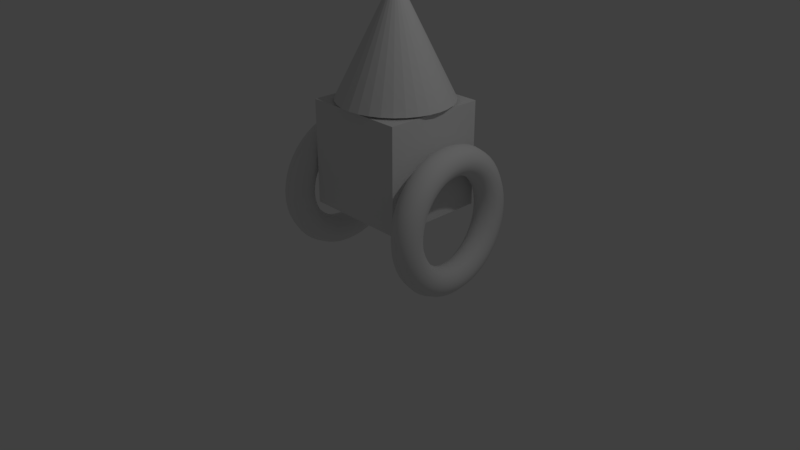 # Source: untitled.blend  (saved by Blender 2.79.0; exported with 4.5.12 LTS)
import bpy
from mathutils import Matrix  # noqa: F401  (used for matrix-valued properties, if any)

bpy.ops.wm.read_factory_settings(use_empty=True)
scene = bpy.context.scene
scene.name = 'Scene'

# ---- collections
col_collection_1 = bpy.data.collections.new('Collection 1'); scene.collection.children.link(col_collection_1)

# ---- world
world_world = bpy.data.worlds.new('World'); scene.world = world_world
world_world.color = (0.05088, 0.05088, 0.05088)
world_world.use_sun_shadow = False
world_world.sun_shadow_jitter_overblur = 0.0
world_world.cycles.sampling_method = 'MANUAL'

# ---- cameras
cam_camera = bpy.data.cameras.new('Camera')
cam_camera.clip_end = 100.0
cam_camera.lens = 35.0
cam_camera.sensor_width = 32.0
cam_camera.sensor_height = 18.0
cam_camera.ortho_scale = 7.314
cam_camera.dof.focus_distance = 0.0
cam_camera.dof.aperture_fstop = 128.0

# ---- lights
light_lamp = bpy.data.lights.new('Lamp', 'POINT')
light_lamp.transmission_factor = 0.0
light_lamp.cutoff_distance = 30.0
light_lamp.energy = 100.0
light_lamp.shadow_buffer_clip_start = 1.001
light_lamp.shadow_soft_size = 0.1
light_lamp.shadow_maximum_resolution = 0.006
light_lamp.use_absolute_resolution = True

# ---- meshes
me_torus = bpy.data.meshes.new('Torus')
me_torus.from_pydata([(1.266, -0.1527, -0.0007), (1.233, -0.1527, 0.1243), (1.141, -0.1527, 0.2158), (1.016, -0.1527, 0.2493), (0.8914, -0.1527, 0.2158), (0.7999, -0.1527, 0.1243), (0.7664, -0.1527, -0.0007), (0.7999, -0.1527, -0.1257), (0.8914, -0.1527, -0.2172), (1.016, -0.1527, -0.2507), (1.141, -0.1527, -0.2172), (1.233, -0.1527, -0.1257), (1.256, 0.01048, -0.0007), (1.223, 0.006109, 0.1243), (1.132, -0.005835, 0.2158), (1.008, -0.02215, 0.2493), (0.884, -0.03847, 0.2158), (0.7932, -0.05041, 0.1243), (0.76, -0.05478, -0.0007), (0.7932, -0.05041, -0.1257), (0.884, -0.03847, -0.2172), (1.008, -0.02215, -0.2507), (1.132, -0.005835, -0.2172), (1.223, 0.006109, -0.1257), (1.224, 0.1708, -0.0007), (1.192, 0.1622, 0.1243), (1.103, 0.1385, 0.2158), (0.9824, 0.1061, 0.2493), (0.8616, 0.07379, 0.2158), (0.7732, 0.05011, 0.1243), (0.7409, 0.04144, -0.0007), (0.7732, 0.05011, -0.1257), (0.8616, 0.07379, -0.2172), (0.9824, 0.1061, -0.2507), (1.103, 0.1385, -0.2172), (1.192, 0.1622, -0.1257), (1.171, 0.3257, -0.0007), (1.14, 0.3129, 0.1243), (1.056, 0.2778, 0.2158), (0.9403, 0.23, 0.2493), (0.8248, 0.1822, 0.2158), (0.7403, 0.1472, 0.1243), (0.7094, 0.1343, -0.0007), (0.7403, 0.1472, -0.1257), (0.8248, 0.1822, -0.2172), (0.9403, 0.23, -0.2507), (1.056, 0.2778, -0.2172), (1.14, 0.3129, -0.1257), (1.099, 0.4723, -0.0007), (1.07, 0.4556, 0.1243), (0.9907, 0.4098, 0.2158), (0.8825, 0.3473, 0.2493), (0.7742, 0.2848, 0.2158), (0.695, 0.2391, 0.1243), (0.666, 0.2223, -0.0007), (0.695, 0.2391, -0.1257), (0.7742, 0.2848, -0.2172), (0.8825, 0.3473, -0.2507), (0.9907, 0.4098, -0.2172), (1.07, 0.4556, -0.1257), (1.008, 0.6083, -0.0007), (0.9816, 0.5879, 0.1243), (0.909, 0.5322, 0.2158), (0.8098, 0.4561, 0.2493), (0.7106, 0.38, 0.2158), (0.638, 0.3243, 0.1243), (0.6115, 0.3039, -0.0007), (0.638, 0.3243, -0.1257), (0.7106, 0.38, -0.2172), (0.8098, 0.4561, -0.2507), (0.909, 0.5322, -0.2172), (0.9816, 0.5879, -0.1257), (0.9003, 0.7312, -0.0007), (0.8766, 0.7075, 0.1243), (0.8119, 0.6428, 0.2158), (0.7236, 0.5544, 0.2493), (0.6352, 0.466, 0.2158), (0.5705, 0.4013, 0.1243), (0.5468, 0.3777, -0.0007), (0.5705, 0.4013, -0.1257), (0.6352, 0.466, -0.2172), (0.7236, 0.5544, -0.2507), (0.8119, 0.6428, -0.2172), (0.8766, 0.7075, -0.1257), (0.7774, 0.839, -0.0007), (0.757, 0.8124, 0.1243), (0.7013, 0.7398, 0.2158), (0.6252, 0.6407, 0.2493), (0.5491, 0.5415, 0.2158), (0.4934, 0.4689, 0.1243), (0.473, 0.4423, -0.0007), (0.4934, 0.4689, -0.1257), (0.5491, 0.5415, -0.2172), (0.6252, 0.6407, -0.2507), (0.7013, 0.7398, -0.2172), (0.757, 0.8124, -0.1257), (0.6414, 0.9299, -0.0007), (0.6247, 0.9008, 0.1243), (0.5789, 0.8216, 0.2158), (0.5164, 0.7133, 0.2493), (0.4539, 0.6051, 0.2158), (0.4082, 0.5258, 0.1243), (0.3914, 0.4968, -0.0007), (0.4082, 0.5258, -0.1257), (0.4539, 0.6051, -0.2172), (0.5164, 0.7133, -0.2507), (0.5789, 0.8216, -0.2172), (0.6247, 0.9008, -0.1257), (0.4948, 1.002, -0.0007), (0.482, 0.9712, 0.1243), (0.447, 0.8867, 0.2158), (0.3991, 0.7712, 0.2493), (0.3513, 0.6557, 0.2158), (0.3163, 0.5712, 0.1243), (0.3035, 0.5402, -0.0007), (0.3163, 0.5712, -0.1257), (0.3513, 0.6557, -0.2172), (0.3991, 0.7712, -0.2507), (0.447, 0.8867, -0.2172), (0.482, 0.9712, -0.1257), (0.34, 1.055, -0.0007), (0.3313, 1.022, 0.1243), (0.3076, 0.934, 0.2158), (0.2753, 0.8132, 0.2493), (0.2429, 0.6925, 0.2158), (0.2192, 0.6041, 0.1243), (0.2106, 0.5718, -0.0007), (0.2192, 0.6041, -0.1257), (0.2429, 0.6925, -0.2172), (0.2753, 0.8132, -0.2507), (0.3076, 0.934, -0.2172), (0.3313, 1.022, -0.1257), (0.1796, 1.087, -0.0007), (0.1752, 1.053, 0.1243), (0.1633, 0.9627, 0.2158), (0.147, 0.8388, 0.2493), (0.1307, 0.7148, 0.2158), (0.1187, 0.6241, 0.1243), (0.1143, 0.5909, -0.0007), (0.1187, 0.6241, -0.1257), (0.1307, 0.7148, -0.2172), (0.147, 0.8388, -0.2507), (0.1633, 0.9627, -0.2172), (0.1752, 1.053, -0.1257), (0.01645, 1.097, -0.0007), (0.01645, 1.064, 0.1243), (0.01645, 0.9723, 0.2158), (0.01645, 0.8473, 0.2493), (0.01645, 0.7223, 0.2158), (0.01645, 0.6308, 0.1243), (0.01645, 0.5973, -0.0007), (0.01645, 0.6308, -0.1257), (0.01645, 0.7223, -0.2172), (0.01645, 0.8473, -0.2507), (0.01645, 0.9723, -0.2172), (0.01645, 1.064, -0.1257), (-0.1467, 1.087, -0.0007), (-0.1423, 1.053, 0.1243), (-0.1304, 0.9627, 0.2158), (-0.1141, 0.8388, 0.2493), (-0.09776, 0.7148, 0.2158), (-0.08582, 0.6241, 0.1243), (-0.08145, 0.5909, -0.0007), (-0.08582, 0.6241, -0.1257), (-0.09776, 0.7148, -0.2172), (-0.1141, 0.8388, -0.2507), (-0.1304, 0.9627, -0.2172), (-0.1423, 1.053, -0.1257), (-0.3071, 1.055, -0.0007), (-0.2984, 1.022, 0.1243), (-0.2747, 0.934, 0.2158), (-0.2424, 0.8132, 0.2493), (-0.21, 0.6925, 0.2158), (-0.1863, 0.6041, 0.1243), (-0.1777, 0.5718, -0.0007), (-0.1863, 0.6041, -0.1257), (-0.21, 0.6925, -0.2172), (-0.2424, 0.8132, -0.2507), (-0.2747, 0.934, -0.2172), (-0.2984, 1.022, -0.1257), (-0.4619, 1.002, -0.0007), (-0.4491, 0.9712, 0.1243), (-0.4141, 0.8867, 0.2158), (-0.3662, 0.7712, 0.2493), (-0.3184, 0.6557, 0.2158), (-0.2834, 0.5712, 0.1243), (-0.2706, 0.5402, -0.0007), (-0.2834, 0.5712, -0.1257), (-0.3184, 0.6557, -0.2172), (-0.3662, 0.7712, -0.2507), (-0.4141, 0.8867, -0.2172), (-0.4491, 0.9712, -0.1257), (-0.6086, 0.9299, -0.0007), (-0.5918, 0.9008, 0.1243), (-0.5461, 0.8216, 0.2158), (-0.4836, 0.7133, 0.2493), (-0.4211, 0.6051, 0.2158), (-0.3753, 0.5258, 0.1243), (-0.3586, 0.4968, -0.0007), (-0.3753, 0.5258, -0.1257), (-0.4211, 0.6051, -0.2172), (-0.4836, 0.7133, -0.2507), (-0.5461, 0.8216, -0.2172), (-0.5918, 0.9008, -0.1257), (-0.7445, 0.839, -0.0007), (-0.7241, 0.8124, 0.1243), (-0.6684, 0.7398, 0.2158), (-0.5923, 0.6407, 0.2493), (-0.5162, 0.5415, 0.2158), (-0.4605, 0.4689, 0.1243), (-0.4401, 0.4423, -0.0007), (-0.4605, 0.4689, -0.1257), (-0.5162, 0.5415, -0.2172), (-0.5923, 0.6407, -0.2507), (-0.6684, 0.7398, -0.2172), (-0.7241, 0.8124, -0.1257), (-0.8674, 0.7312, -0.0007), (-0.8438, 0.7075, 0.1243), (-0.779, 0.6428, 0.2158), (-0.6907, 0.5544, 0.2493), (-0.6023, 0.466, 0.2158), (-0.5376, 0.4013, 0.1243), (-0.5139, 0.3777, -0.0007), (-0.5376, 0.4013, -0.1257), (-0.6023, 0.466, -0.2172), (-0.6907, 0.5544, -0.2507), (-0.779, 0.6428, -0.2172), (-0.8438, 0.7075, -0.1257), (-0.9752, 0.6083, -0.0007), (-0.9487, 0.5879, 0.1243), (-0.8761, 0.5322, 0.2158), (-0.7769, 0.4561, 0.2493), (-0.6777, 0.38, 0.2158), (-0.6051, 0.3243, 0.1243), (-0.5786, 0.3039, -0.0007), (-0.6051, 0.3243, -0.1257), (-0.6777, 0.38, -0.2172), (-0.7769, 0.4561, -0.2507), (-0.8761, 0.5322, -0.2172), (-0.9487, 0.5879, -0.1257), (-1.066, 0.4723, -0.0007), (-1.037, 0.4556, 0.1243), (-0.9578, 0.4098, 0.2158), (-0.8496, 0.3473, 0.2493), (-0.7413, 0.2848, 0.2158), (-0.6621, 0.2391, 0.1243), (-0.6331, 0.2223, -0.0007), (-0.6621, 0.2391, -0.1257), (-0.7413, 0.2848, -0.2172), (-0.8496, 0.3473, -0.2507), (-0.9578, 0.4098, -0.2172), (-1.037, 0.4556, -0.1257), (-1.138, 0.3257, -0.0007), (-1.107, 0.3129, 0.1243), (-1.023, 0.2778, 0.2158), (-0.9074, 0.23, 0.2493), (-0.7919, 0.1822, 0.2158), (-0.7074, 0.1472, 0.1243), (-0.6765, 0.1343, -0.0007), (-0.7074, 0.1472, -0.1257), (-0.7919, 0.1822, -0.2172), (-0.9074, 0.23, -0.2507), (-1.023, 0.2778, -0.2172), (-1.107, 0.3129, -0.1257), (-1.191, 0.1708, -0.0007), (-1.159, 0.1622, 0.1243), (-1.07, 0.1385, 0.2158), (-0.9495, 0.1061, 0.2493), (-0.8287, 0.07379, 0.2158), (-0.7403, 0.05011, 0.1243), (-0.708, 0.04144, -0.0007), (-0.7403, 0.05011, -0.1257), (-0.8287, 0.07379, -0.2172), (-0.9495, 0.1061, -0.2507), (-1.07, 0.1385, -0.2172), (-1.159, 0.1622, -0.1257), (-1.223, 0.01048, -0.0007), (-1.19, 0.006109, 0.1243), (-1.099, -0.005835, 0.2158), (-0.975, -0.02215, 0.2493), (-0.8511, -0.03847, 0.2158), (-0.7603, -0.05041, 0.1243), (-0.7271, -0.05478, -0.0007), (-0.7603, -0.05041, -0.1257), (-0.8511, -0.03847, -0.2172), (-0.975, -0.02215, -0.2507), (-1.099, -0.005835, -0.2172), (-1.19, 0.006109, -0.1257), (-1.234, -0.1527, -0.0007), (-1.2, -0.1527, 0.1243), (-1.109, -0.1527, 0.2158), (-0.9836, -0.1527, 0.2493), (-0.8586, -0.1527, 0.2158), (-0.767, -0.1527, 0.1243), (-0.7336, -0.1527, -0.0007), (-0.767, -0.1527, -0.1257), (-0.8586, -0.1527, -0.2172), (-0.9836, -0.1527, -0.2507), (-1.109, -0.1527, -0.2172), (-1.2, -0.1527, -0.1257), (-1.223, -0.3158, -0.0007), (-1.19, -0.3115, 0.1243), (-1.099, -0.2995, 0.2158), (-0.975, -0.2832, 0.2493), (-0.8511, -0.2669, 0.2158), (-0.7603, -0.2549, 0.1243), (-0.7271, -0.2506, -0.0007), (-0.7603, -0.2549, -0.1257), (-0.8511, -0.2669, -0.2172), (-0.975, -0.2832, -0.2507), (-1.099, -0.2995, -0.2172), (-1.19, -0.3115, -0.1257), (-1.191, -0.4762, -0.0007), (-1.159, -0.4675, 0.1243), (-1.07, -0.4438, 0.2158), (-0.9495, -0.4115, 0.2493), (-0.8287, -0.3791, 0.2158), (-0.7403, -0.3555, 0.1243), (-0.708, -0.3468, -0.0007), (-0.7403, -0.3555, -0.1257), (-0.8287, -0.3791, -0.2172), (-0.9495, -0.4115, -0.2507), (-1.07, -0.4438, -0.2172), (-1.159, -0.4675, -0.1257), (-1.138, -0.631, -0.0007), (-1.107, -0.6182, 0.1243), (-1.023, -0.5832, 0.2158), (-0.9074, -0.5354, 0.2493), (-0.7919, -0.4875, 0.2158), (-0.7074, -0.4525, 0.1243), (-0.6765, -0.4397, -0.0007), (-0.7074, -0.4525, -0.1257), (-0.7919, -0.4875, -0.2172), (-0.9074, -0.5354, -0.2507), (-1.023, -0.5832, -0.2172), (-1.107, -0.6182, -0.1257), (-1.066, -0.7777, -0.0007), (-1.037, -0.7609, 0.1243), (-0.9578, -0.7152, 0.2158), (-0.8496, -0.6527, 0.2493), (-0.7413, -0.5902, 0.2158), (-0.6621, -0.5444, 0.1243), (-0.6331, -0.5277, -0.0007), (-0.6621, -0.5444, -0.1257), (-0.7413, -0.5902, -0.2172), (-0.8496, -0.6527, -0.2507), (-0.9578, -0.7152, -0.2172), (-1.037, -0.7609, -0.1257), (-0.9752, -0.9136, -0.0007), (-0.9487, -0.8932, 0.1243), (-0.8761, -0.8375, 0.2158), (-0.7769, -0.7614, 0.2493), (-0.6777, -0.6853, 0.2158), (-0.6051, -0.6296, 0.1243), (-0.5786, -0.6092, -0.0007), (-0.6051, -0.6296, -0.1257), (-0.6777, -0.6853, -0.2172), (-0.7769, -0.7614, -0.2507), (-0.8761, -0.8375, -0.2172), (-0.9487, -0.8932, -0.1257), (-0.8674, -1.037, -0.0007), (-0.8438, -1.013, 0.1243), (-0.779, -0.9482, 0.2158), (-0.6907, -0.8598, 0.2493), (-0.6023, -0.7714, 0.2158), (-0.5376, -0.7067, 0.1243), (-0.5139, -0.683, -0.0007), (-0.5376, -0.7067, -0.1257), (-0.6023, -0.7714, -0.2172), (-0.6907, -0.8598, -0.2507), (-0.779, -0.9482, -0.2172), (-0.8438, -1.013, -0.1257), (-0.7445, -1.144, -0.0007), (-0.7241, -1.118, 0.1243), (-0.6684, -1.045, 0.2158), (-0.5923, -0.946, 0.2493), (-0.5162, -0.8469, 0.2158), (-0.4605, -0.7743, 0.1243), (-0.4401, -0.7477, -0.0007), (-0.4605, -0.7743, -0.1257), (-0.5162, -0.8469, -0.2172), (-0.5923, -0.946, -0.2507), (-0.6684, -1.045, -0.2172), (-0.7241, -1.118, -0.1257), (-0.6086, -1.235, -0.0007), (-0.5918, -1.206, 0.1243), (-0.5461, -1.127, 0.2158), (-0.4836, -1.019, 0.2493), (-0.4211, -0.9104, 0.2158), (-0.3753, -0.8312, 0.1243), (-0.3586, -0.8022, -0.0007), (-0.3753, -0.8312, -0.1257), (-0.4211, -0.9104, -0.2172), (-0.4836, -1.019, -0.2507), (-0.5461, -1.127, -0.2172), (-0.5918, -1.206, -0.1257), (-0.4619, -1.308, -0.0007), (-0.4491, -1.277, 0.1243), (-0.4141, -1.192, 0.2158), (-0.3662, -1.077, 0.2493), (-0.3184, -0.9611, 0.2158), (-0.2834, -0.8765, 0.1243), (-0.2706, -0.8456, -0.0007), (-0.2834, -0.8765, -0.1257), (-0.3184, -0.9611, -0.2172), (-0.3662, -1.077, -0.2507), (-0.4141, -1.192, -0.2172), (-0.4491, -1.277, -0.1257), (-0.3071, -1.36, -0.0007), (-0.2984, -1.328, 0.1243), (-0.2747, -1.239, 0.2158), (-0.2424, -1.119, 0.2493), (-0.21, -0.9979, 0.2158), (-0.1863, -0.9095, 0.1243), (-0.1777, -0.8771, -0.0007), (-0.1863, -0.9095, -0.1257), (-0.21, -0.9979, -0.2172), (-0.2424, -1.119, -0.2507), (-0.2747, -1.239, -0.2172), (-0.2984, -1.328, -0.1257), (-0.1467, -1.392, -0.0007), (-0.1423, -1.359, 0.1243), (-0.1304, -1.268, 0.2158), (-0.1141, -1.144, 0.2493), (-0.09776, -1.02, 0.2158), (-0.08582, -0.9295, 0.1243), (-0.08145, -0.8963, -0.0007), (-0.08582, -0.9295, -0.1257), (-0.09776, -1.02, -0.2172), (-0.1141, -1.144, -0.2507), (-0.1304, -1.268, -0.2172), (-0.1423, -1.359, -0.1257), (0.01645, -1.403, -0.0007), (0.01645, -1.369, 0.1243), (0.01645, -1.278, 0.2158), (0.01645, -1.153, 0.2493), (0.01645, -1.028, 0.2158), (0.01645, -0.9362, 0.1243), (0.01645, -0.9027, -0.0007), (0.01645, -0.9362, -0.1257), (0.01645, -1.028, -0.2172), (0.01645, -1.153, -0.2507), (0.01645, -1.278, -0.2172), (0.01645, -1.369, -0.1257), (0.1796, -1.392, -0.0007), (0.1752, -1.359, 0.1243), (0.1633, -1.268, 0.2158), (0.147, -1.144, 0.2493), (0.1307, -1.02, 0.2158), (0.1187, -0.9295, 0.1243), (0.1143, -0.8963, -0.0007), (0.1187, -0.9295, -0.1257), (0.1307, -1.02, -0.2172), (0.147, -1.144, -0.2507), (0.1633, -1.268, -0.2172), (0.1752, -1.359, -0.1257), (0.34, -1.36, -0.0007), (0.3313, -1.328, 0.1243), (0.3076, -1.239, 0.2158), (0.2753, -1.119, 0.2493), (0.2429, -0.9979, 0.2158), (0.2192, -0.9095, 0.1243), (0.2106, -0.8771, -0.0007), (0.2192, -0.9095, -0.1257), (0.2429, -0.9979, -0.2172), (0.2753, -1.119, -0.2507), (0.3076, -1.239, -0.2172), (0.3313, -1.328, -0.1257), (0.4948, -1.308, -0.0007), (0.482, -1.277, 0.1243), (0.447, -1.192, 0.2158), (0.3991, -1.077, 0.2493), (0.3513, -0.9611, 0.2158), (0.3163, -0.8765, 0.1243), (0.3035, -0.8456, -0.0007), (0.3163, -0.8765, -0.1257), (0.3513, -0.9611, -0.2172), (0.3991, -1.077, -0.2507), (0.447, -1.192, -0.2172), (0.482, -1.277, -0.1257), (0.6414, -1.235, -0.0007), (0.6247, -1.206, 0.1243), (0.5789, -1.127, 0.2158), (0.5164, -1.019, 0.2493), (0.4539, -0.9104, 0.2158), (0.4082, -0.8312, 0.1243), (0.3914, -0.8022, -0.0007), (0.4082, -0.8312, -0.1257), (0.4539, -0.9104, -0.2172), (0.5164, -1.019, -0.2507), (0.5789, -1.127, -0.2172), (0.6247, -1.206, -0.1257), (0.7774, -1.144, -0.0007), (0.757, -1.118, 0.1243), (0.7013, -1.045, 0.2158), (0.6252, -0.946, 0.2493), (0.5491, -0.8469, 0.2158), (0.4934, -0.7743, 0.1243), (0.473, -0.7477, -0.0007), (0.4934, -0.7743, -0.1257), (0.5491, -0.8469, -0.2172), (0.6252, -0.946, -0.2507), (0.7013, -1.045, -0.2172), (0.757, -1.118, -0.1257), (0.9003, -1.037, -0.0007), (0.8766, -1.013, 0.1243), (0.8119, -0.9482, 0.2158), (0.7236, -0.8598, 0.2493), (0.6352, -0.7714, 0.2158), (0.5705, -0.7067, 0.1243), (0.5468, -0.683, -0.0007), (0.5705, -0.7067, -0.1257), (0.6352, -0.7714, -0.2172), (0.7236, -0.8598, -0.2507), (0.8119, -0.9482, -0.2172), (0.8766, -1.013, -0.1257), (1.008, -0.9136, -0.0007), (0.9816, -0.8932, 0.1243), (0.909, -0.8375, 0.2158), (0.8098, -0.7614, 0.2493), (0.7106, -0.6853, 0.2158), (0.638, -0.6296, 0.1243), (0.6115, -0.6092, -0.0007), (0.638, -0.6296, -0.1257), (0.7106, -0.6853, -0.2172), (0.8098, -0.7614, -0.2507), (0.909, -0.8375, -0.2172), (0.9816, -0.8932, -0.1257), (1.099, -0.7777, -0.0007), (1.07, -0.7609, 0.1243), (0.9907, -0.7152, 0.2158), (0.8825, -0.6527, 0.2493), (0.7742, -0.5902, 0.2158), (0.695, -0.5444, 0.1243), (0.666, -0.5277, -0.0007), (0.695, -0.5444, -0.1257), (0.7742, -0.5902, -0.2172), (0.8825, -0.6527, -0.2507), (0.9907, -0.7152, -0.2172), (1.07, -0.7609, -0.1257), (1.171, -0.631, -0.0007), (1.14, -0.6182, 0.1243), (1.056, -0.5832, 0.2158), (0.9403, -0.5354, 0.2493), (0.8248, -0.4875, 0.2158), (0.7403, -0.4525, 0.1243), (0.7094, -0.4397, -0.0007), (0.7403, -0.4525, -0.1257), (0.8248, -0.4875, -0.2172), (0.9403, -0.5354, -0.2507), (1.056, -0.5832, -0.2172), (1.14, -0.6182, -0.1257), (1.224, -0.4762, -0.0007), (1.192, -0.4675, 0.1243), (1.103, -0.4438, 0.2158), (0.9824, -0.4115, 0.2493), (0.8616, -0.3791, 0.2158), (0.7732, -0.3555, 0.1243), (0.7409, -0.3468, -0.0007), (0.7732, -0.3555, -0.1257), (0.8616, -0.3791, -0.2172), (0.9824, -0.4115, -0.2507), (1.103, -0.4438, -0.2172), (1.192, -0.4675, -0.1257), (1.256, -0.3158, -0.0007), (1.223, -0.3115, 0.1243), (1.132, -0.2995, 0.2158), (1.008, -0.2832, 0.2493), (0.884, -0.2669, 0.2158), (0.7932, -0.2549, 0.1243), (0.76, -0.2506, -0.0007), (0.7932, -0.2549, -0.1257), (0.884, -0.2669, -0.2172), (1.008, -0.2832, -0.2507), (1.132, -0.2995, -0.2172), (1.223, -0.3115, -0.1257)], [], [(0, 12, 13, 1), (1, 13, 14, 2), (2, 14, 15, 3), (3, 15, 16, 4), (4, 16, 17, 5), (5, 17, 18, 6), (6, 18, 19, 7), (7, 19, 20, 8), (8, 20, 21, 9), (9, 21, 22, 10), (10, 22, 23, 11), (11, 23, 12, 0), (12, 24, 25, 13), (13, 25, 26, 14), (14, 26, 27, 15), (15, 27, 28, 16), (16, 28, 29, 17), (17, 29, 30, 18), (18, 30, 31, 19), (19, 31, 32, 20), (20, 32, 33, 21), (21, 33, 34, 22), (22, 34, 35, 23), (23, 35, 24, 12), (24, 36, 37, 25), (25, 37, 38, 26), (26, 38, 39, 27), (27, 39, 40, 28), (28, 40, 41, 29), (29, 41, 42, 30), (30, 42, 43, 31), (31, 43, 44, 32), (32, 44, 45, 33), (33, 45, 46, 34), (34, 46, 47, 35), (35, 47, 36, 24), (36, 48, 49, 37), (37, 49, 50, 38), (38, 50, 51, 39), (39, 51, 52, 40), (40, 52, 53, 41), (41, 53, 54, 42), (42, 54, 55, 43), (43, 55, 56, 44), (44, 56, 57, 45), (45, 57, 58, 46), (46, 58, 59, 47), (47, 59, 48, 36), (48, 60, 61, 49), (49, 61, 62, 50), (50, 62, 63, 51), (51, 63, 64, 52), (52, 64, 65, 53), (53, 65, 66, 54), (54, 66, 67, 55), (55, 67, 68, 56), (56, 68, 69, 57), (57, 69, 70, 58), (58, 70, 71, 59), (59, 71, 60, 48), (60, 72, 73, 61), (61, 73, 74, 62), (62, 74, 75, 63), (63, 75, 76, 64), (64, 76, 77, 65), (65, 77, 78, 66), (66, 78, 79, 67), (67, 79, 80, 68), (68, 80, 81, 69), (69, 81, 82, 70), (70, 82, 83, 71), (71, 83, 72, 60), (72, 84, 85, 73), (73, 85, 86, 74), (74, 86, 87, 75), (75, 87, 88, 76), (76, 88, 89, 77), (77, 89, 90, 78), (78, 90, 91, 79), (79, 91, 92, 80), (80, 92, 93, 81), (81, 93, 94, 82), (82, 94, 95, 83), (83, 95, 84, 72), (84, 96, 97, 85), (85, 97, 98, 86), (86, 98, 99, 87), (87, 99, 100, 88), (88, 100, 101, 89), (89, 101, 102, 90), (90, 102, 103, 91), (91, 103, 104, 92), (92, 104, 105, 93), (93, 105, 106, 94), (94, 106, 107, 95), (95, 107, 96, 84), (96, 108, 109, 97), (97, 109, 110, 98), (98, 110, 111, 99), (99, 111, 112, 100), (100, 112, 113, 101), (101, 113, 114, 102), (102, 114, 115, 103), (103, 115, 116, 104), (104, 116, 117, 105), (105, 117, 118, 106), (106, 118, 119, 107), (107, 119, 108, 96), (108, 120, 121, 109), (109, 121, 122, 110), (110, 122, 123, 111), (111, 123, 124, 112), (112, 124, 125, 113), (113, 125, 126, 114), (114, 126, 127, 115), (115, 127, 128, 116), (116, 128, 129, 117), (117, 129, 130, 118), (118, 130, 131, 119), (119, 131, 120, 108), (120, 132, 133, 121), (121, 133, 134, 122), (122, 134, 135, 123), (123, 135, 136, 124), (124, 136, 137, 125), (125, 137, 138, 126), (126, 138, 139, 127), (127, 139, 140, 128), (128, 140, 141, 129), (129, 141, 142, 130), (130, 142, 143, 131), (131, 143, 132, 120), (132, 144, 145, 133), (133, 145, 146, 134), (134, 146, 147, 135), (135, 147, 148, 136), (136, 148, 149, 137), (137, 149, 150, 138), (138, 150, 151, 139), (139, 151, 152, 140), (140, 152, 153, 141), (141, 153, 154, 142), (142, 154, 155, 143), (143, 155, 144, 132), (144, 156, 157, 145), (145, 157, 158, 146), (146, 158, 159, 147), (147, 159, 160, 148), (148, 160, 161, 149), (149, 161, 162, 150), (150, 162, 163, 151), (151, 163, 164, 152), (152, 164, 165, 153), (153, 165, 166, 154), (154, 166, 167, 155), (155, 167, 156, 144), (156, 168, 169, 157), (157, 169, 170, 158), (158, 170, 171, 159), (159, 171, 172, 160), (160, 172, 173, 161), (161, 173, 174, 162), (162, 174, 175, 163), (163, 175, 176, 164), (164, 176, 177, 165), (165, 177, 178, 166), (166, 178, 179, 167), (167, 179, 168, 156), (168, 180, 181, 169), (169, 181, 182, 170), (170, 182, 183, 171), (171, 183, 184, 172), (172, 184, 185, 173), (173, 185, 186, 174), (174, 186, 187, 175), (175, 187, 188, 176), (176, 188, 189, 177), (177, 189, 190, 178), (178, 190, 191, 179), (179, 191, 180, 168), (180, 192, 193, 181), (181, 193, 194, 182), (182, 194, 195, 183), (183, 195, 196, 184), (184, 196, 197, 185), (185, 197, 198, 186), (186, 198, 199, 187), (187, 199, 200, 188), (188, 200, 201, 189), (189, 201, 202, 190), (190, 202, 203, 191), (191, 203, 192, 180), (192, 204, 205, 193), (193, 205, 206, 194), (194, 206, 207, 195), (195, 207, 208, 196), (196, 208, 209, 197), (197, 209, 210, 198), (198, 210, 211, 199), (199, 211, 212, 200), (200, 212, 213, 201), (201, 213, 214, 202), (202, 214, 215, 203), (203, 215, 204, 192), (204, 216, 217, 205), (205, 217, 218, 206), (206, 218, 219, 207), (207, 219, 220, 208), (208, 220, 221, 209), (209, 221, 222, 210), (210, 222, 223, 211), (211, 223, 224, 212), (212, 224, 225, 213), (213, 225, 226, 214), (214, 226, 227, 215), (215, 227, 216, 204), (216, 228, 229, 217), (217, 229, 230, 218), (218, 230, 231, 219), (219, 231, 232, 220), (220, 232, 233, 221), (221, 233, 234, 222), (222, 234, 235, 223), (223, 235, 236, 224), (224, 236, 237, 225), (225, 237, 238, 226), (226, 238, 239, 227), (227, 239, 228, 216), (228, 240, 241, 229), (229, 241, 242, 230), (230, 242, 243, 231), (231, 243, 244, 232), (232, 244, 245, 233), (233, 245, 246, 234), (234, 246, 247, 235), (235, 247, 248, 236), (236, 248, 249, 237), (237, 249, 250, 238), (238, 250, 251, 239), (239, 251, 240, 228), (240, 252, 253, 241), (241, 253, 254, 242), (242, 254, 255, 243), (243, 255, 256, 244), (244, 256, 257, 245), (245, 257, 258, 246), (246, 258, 259, 247), (247, 259, 260, 248), (248, 260, 261, 249), (249, 261, 262, 250), (250, 262, 263, 251), (251, 263, 252, 240), (252, 264, 265, 253), (253, 265, 266, 254), (254, 266, 267, 255), (255, 267, 268, 256), (256, 268, 269, 257), (257, 269, 270, 258), (258, 270, 271, 259), (259, 271, 272, 260), (260, 272, 273, 261), (261, 273, 274, 262), (262, 274, 275, 263), (263, 275, 264, 252), (264, 276, 277, 265), (265, 277, 278, 266), (266, 278, 279, 267), (267, 279, 280, 268), (268, 280, 281, 269), (269, 281, 282, 270), (270, 282, 283, 271), (271, 283, 284, 272), (272, 284, 285, 273), (273, 285, 286, 274), (274, 286, 287, 275), (275, 287, 276, 264), (276, 288, 289, 277), (277, 289, 290, 278), (278, 290, 291, 279), (279, 291, 292, 280), (280, 292, 293, 281), (281, 293, 294, 282), (282, 294, 295, 283), (283, 295, 296, 284), (284, 296, 297, 285), (285, 297, 298, 286), (286, 298, 299, 287), (287, 299, 288, 276), (288, 300, 301, 289), (289, 301, 302, 290), (290, 302, 303, 291), (291, 303, 304, 292), (292, 304, 305, 293), (293, 305, 306, 294), (294, 306, 307, 295), (295, 307, 308, 296), (296, 308, 309, 297), (297, 309, 310, 298), (298, 310, 311, 299), (299, 311, 300, 288), (300, 312, 313, 301), (301, 313, 314, 302), (302, 314, 315, 303), (303, 315, 316, 304), (304, 316, 317, 305), (305, 317, 318, 306), (306, 318, 319, 307), (307, 319, 320, 308), (308, 320, 321, 309), (309, 321, 322, 310), (310, 322, 323, 311), (311, 323, 312, 300), (312, 324, 325, 313), (313, 325, 326, 314), (314, 326, 327, 315), (315, 327, 328, 316), (316, 328, 329, 317), (317, 329, 330, 318), (318, 330, 331, 319), (319, 331, 332, 320), (320, 332, 333, 321), (321, 333, 334, 322), (322, 334, 335, 323), (323, 335, 324, 312), (324, 336, 337, 325), (325, 337, 338, 326), (326, 338, 339, 327), (327, 339, 340, 328), (328, 340, 341, 329), (329, 341, 342, 330), (330, 342, 343, 331), (331, 343, 344, 332), (332, 344, 345, 333), (333, 345, 346, 334), (334, 346, 347, 335), (335, 347, 336, 324), (336, 348, 349, 337), (337, 349, 350, 338), (338, 350, 351, 339), (339, 351, 352, 340), (340, 352, 353, 341), (341, 353, 354, 342), (342, 354, 355, 343), (343, 355, 356, 344), (344, 356, 357, 345), (345, 357, 358, 346), (346, 358, 359, 347), (347, 359, 348, 336), (348, 360, 361, 349), (349, 361, 362, 350), (350, 362, 363, 351), (351, 363, 364, 352), (352, 364, 365, 353), (353, 365, 366, 354), (354, 366, 367, 355), (355, 367, 368, 356), (356, 368, 369, 357), (357, 369, 370, 358), (358, 370, 371, 359), (359, 371, 360, 348), (360, 372, 373, 361), (361, 373, 374, 362), (362, 374, 375, 363), (363, 375, 376, 364), (364, 376, 377, 365), (365, 377, 378, 366), (366, 378, 379, 367), (367, 379, 380, 368), (368, 380, 381, 369), (369, 381, 382, 370), (370, 382, 383, 371), (371, 383, 372, 360), (372, 384, 385, 373), (373, 385, 386, 374), (374, 386, 387, 375), (375, 387, 388, 376), (376, 388, 389, 377), (377, 389, 390, 378), (378, 390, 391, 379), (379, 391, 392, 380), (380, 392, 393, 381), (381, 393, 394, 382), (382, 394, 395, 383), (383, 395, 384, 372), (384, 396, 397, 385), (385, 397, 398, 386), (386, 398, 399, 387), (387, 399, 400, 388), (388, 400, 401, 389), (389, 401, 402, 390), (390, 402, 403, 391), (391, 403, 404, 392), (392, 404, 405, 393), (393, 405, 406, 394), (394, 406, 407, 395), (395, 407, 396, 384), (396, 408, 409, 397), (397, 409, 410, 398), (398, 410, 411, 399), (399, 411, 412, 400), (400, 412, 413, 401), (401, 413, 414, 402), (402, 414, 415, 403), (403, 415, 416, 404), (404, 416, 417, 405), (405, 417, 418, 406), (406, 418, 419, 407), (407, 419, 408, 396), (408, 420, 421, 409), (409, 421, 422, 410), (410, 422, 423, 411), (411, 423, 424, 412), (412, 424, 425, 413), (413, 425, 426, 414), (414, 426, 427, 415), (415, 427, 428, 416), (416, 428, 429, 417), (417, 429, 430, 418), (418, 430, 431, 419), (419, 431, 420, 408), (420, 432, 433, 421), (421, 433, 434, 422), (422, 434, 435, 423), (423, 435, 436, 424), (424, 436, 437, 425), (425, 437, 438, 426), (426, 438, 439, 427), (427, 439, 440, 428), (428, 440, 441, 429), (429, 441, 442, 430), (430, 442, 443, 431), (431, 443, 432, 420), (432, 444, 445, 433), (433, 445, 446, 434), (434, 446, 447, 435), (435, 447, 448, 436), (436, 448, 449, 437), (437, 449, 450, 438), (438, 450, 451, 439), (439, 451, 452, 440), (440, 452, 453, 441), (441, 453, 454, 442), (442, 454, 455, 443), (443, 455, 444, 432), (444, 456, 457, 445), (445, 457, 458, 446), (446, 458, 459, 447), (447, 459, 460, 448), (448, 460, 461, 449), (449, 461, 462, 450), (450, 462, 463, 451), (451, 463, 464, 452), (452, 464, 465, 453), (453, 465, 466, 454), (454, 466, 467, 455), (455, 467, 456, 444), (456, 468, 469, 457), (457, 469, 470, 458), (458, 470, 471, 459), (459, 471, 472, 460), (460, 472, 473, 461), (461, 473, 474, 462), (462, 474, 475, 463), (463, 475, 476, 464), (464, 476, 477, 465), (465, 477, 478, 466), (466, 478, 479, 467), (467, 479, 468, 456), (468, 480, 481, 469), (469, 481, 482, 470), (470, 482, 483, 471), (471, 483, 484, 472), (472, 484, 485, 473), (473, 485, 486, 474), (474, 486, 487, 475), (475, 487, 488, 476), (476, 488, 489, 477), (477, 489, 490, 478), (478, 490, 491, 479), (479, 491, 480, 468), (480, 492, 493, 481), (481, 493, 494, 482), (482, 494, 495, 483), (483, 495, 496, 484), (484, 496, 497, 485), (485, 497, 498, 486), (486, 498, 499, 487), (487, 499, 500, 488), (488, 500, 501, 489), (489, 501, 502, 490), (490, 502, 503, 491), (491, 503, 492, 480), (492, 504, 505, 493), (493, 505, 506, 494), (494, 506, 507, 495), (495, 507, 508, 496), (496, 508, 509, 497), (497, 509, 510, 498), (498, 510, 511, 499), (499, 511, 512, 500), (500, 512, 513, 501), (501, 513, 514, 502), (502, 514, 515, 503), (503, 515, 504, 492), (504, 516, 517, 505), (505, 517, 518, 506), (506, 518, 519, 507), (507, 519, 520, 508), (508, 520, 521, 509), (509, 521, 522, 510), (510, 522, 523, 511), (511, 523, 524, 512), (512, 524, 525, 513), (513, 525, 526, 514), (514, 526, 527, 515), (515, 527, 516, 504), (516, 528, 529, 517), (517, 529, 530, 518), (518, 530, 531, 519), (519, 531, 532, 520), (520, 532, 533, 521), (521, 533, 534, 522), (522, 534, 535, 523), (523, 535, 536, 524), (524, 536, 537, 525), (525, 537, 538, 526), (526, 538, 539, 527), (527, 539, 528, 516), (528, 540, 541, 529), (529, 541, 542, 530), (530, 542, 543, 531), (531, 543, 544, 532), (532, 544, 545, 533), (533, 545, 546, 534), (534, 546, 547, 535), (535, 547, 548, 536), (536, 548, 549, 537), (537, 549, 550, 538), (538, 550, 551, 539), (539, 551, 540, 528), (540, 552, 553, 541), (541, 553, 554, 542), (542, 554, 555, 543), (543, 555, 556, 544), (544, 556, 557, 545), (545, 557, 558, 546), (546, 558, 559, 547), (547, 559, 560, 548), (548, 560, 561, 549), (549, 561, 562, 550), (550, 562, 563, 551), (551, 563, 552, 540), (552, 564, 565, 553), (553, 565, 566, 554), (554, 566, 567, 555), (555, 567, 568, 556), (556, 568, 569, 557), (557, 569, 570, 558), (558, 570, 571, 559), (559, 571, 572, 560), (560, 572, 573, 561), (561, 573, 574, 562), (562, 574, 575, 563), (563, 575, 564, 552), (564, 0, 1, 565), (565, 1, 2, 566), (566, 2, 3, 567), (567, 3, 4, 568), (568, 4, 5, 569), (569, 5, 6, 570), (570, 6, 7, 571), (571, 7, 8, 572), (572, 8, 9, 573), (573, 9, 10, 574), (574, 10, 11, 575), (575, 11, 0, 564)])
me_torus.polygons.foreach_set('use_smooth', [True] * 576)
me_torus.use_remesh_preserve_volume = False
me_torus.use_remesh_preserve_attributes = False
me_torus.use_mirror_vertex_groups = False
me_torus.update()
me_cube_001 = bpy.data.meshes.new('Cube.001')
me_cube_001.from_pydata([(-0.941, -0.5799, -0.1334), (-0.941, -0.5799, 1.867), (-0.941, 1.42, -0.1334), (-0.941, 1.42, 1.867), (1.059, -0.5799, -0.1334), (1.059, -0.5799, 1.867), (1.059, 1.42, -0.1334), (1.059, 1.42, 1.867)], [], [(0, 1, 3, 2), (2, 3, 7, 6), (6, 7, 5, 4), (4, 5, 1, 0), (2, 6, 4, 0), (7, 3, 1, 5)])
me_cube_001.use_remesh_preserve_volume = False
me_cube_001.use_remesh_preserve_attributes = False
me_cube_001.use_mirror_vertex_groups = False
me_cube_001.update()
me_cone = bpy.data.meshes.new('Cone')
me_cone.from_pydata([(0.003167, 0.7836, -1.127), (0.1491, 0.7692, -1.127), (0.2895, 0.7266, -1.127), (0.4189, 0.6575, -1.127), (0.5322, 0.5644, -1.127), (0.6253, 0.4511, -1.127), (0.6944, 0.3217, -1.127), (0.737, 0.1813, -1.127), (0.7514, 0.03538, -1.127), (0.737, -0.1106, -1.127), (0.6944, -0.251, -1.127), (0.6253, -0.3803, -1.127), (0.5322, -0.4937, -1.127), (0.4189, -0.5867, -1.127), (0.2895, -0.6559, -1.127), (0.1491, -0.6985, -1.127), (0.003167, -0.7128, -1.127), (-0.1428, -0.6985, -1.127), (-0.2832, -0.6559, -1.127), (-0.4125, -0.5867, -1.127), (-0.5259, -0.4937, -1.127), (-0.619, -0.3803, -1.127), (-0.6881, -0.251, -1.127), (0.003167, 0.03538, 0.3692), (-0.7307, -0.1106, -1.127), (-0.7451, 0.03538, -1.127), (-0.7307, 0.1813, -1.127), (-0.6881, 0.3217, -1.127), (-0.619, 0.4511, -1.127), (-0.5259, 0.5644, -1.127), (-0.4125, 0.6575, -1.127), (-0.2832, 0.7266, -1.127), (-0.1428, 0.7692, -1.127)], [], [(0, 23, 1), (1, 23, 2), (2, 23, 3), (3, 23, 4), (4, 23, 5), (5, 23, 6), (6, 23, 7), (7, 23, 8), (8, 23, 9), (9, 23, 10), (10, 23, 11), (11, 23, 12), (12, 23, 13), (13, 23, 14), (14, 23, 15), (15, 23, 16), (16, 23, 17), (17, 23, 18), (18, 23, 19), (19, 23, 20), (20, 23, 21), (21, 23, 22), (22, 23, 24), (24, 23, 25), (25, 23, 26), (26, 23, 27), (27, 23, 28), (28, 23, 29), (29, 23, 30), (30, 23, 31), (31, 23, 32), (32, 23, 0), (0, 1, 2, 3, 4, 5, 6, 7, 8, 9, 10, 11, 12, 13, 14, 15, 16, 17, 18, 19, 20, 21, 22, 24, 25, 26, 27, 28, 29, 30, 31, 32)])
_k = set([(0, 1), (0, 23), (0, 32), (1, 2), (1, 23), (2, 3), (2, 23), (3, 4), (3, 23), (4, 5), (4, 23), (5, 6), (5, 23), (6, 7), (6, 23), (7, 8), (7, 23), (8, 9), (8, 23), (9, 10), (9, 23), (10, 11), (10, 23), (11, 12), (11, 23), (12, 13), (12, 23), (13, 14), (13, 23), (14, 15), (14, 23), (15, 16), (15, 23), (16, 17), (16, 23), (17, 18), (17, 23), (18, 19), (18, 23), (19, 20), (19, 23), (20, 21), (20, 23), (21, 22), (21, 23), (22, 23), (22, 24), (23, 24), (23, 25), (23, 26), (23, 27), (23, 28), (23, 29), (23, 30), (23, 31), (23, 32), (24, 25), (25, 26), (26, 27), (27, 28), (28, 29), (29, 30), (30, 31), (31, 32)])
me_cone.attributes.new('sharp_edge', 'BOOLEAN', 'EDGE').data.foreach_set('value', [ (min(e.vertices), max(e.vertices)) in _k for e in me_cone.edges])
_uv = me_cone.uv_layers.new(name='UVMap')
_uv.uv.foreach_set('vector', [0.2928, 0.9476, 0.3274, 0.4485, 0.3274, 0.9447, 0.725, 0.4997, 0.725, 1.0, 0.6864, 0.4991, 0.6864, 0.4991, 0.725, 1.0, 0.6448, 0.5031, 0.6448, 0.5031, 0.725, 1.0, 0.602, 0.5115, 0.602, 0.5115, 0.725, 1.0, 0.5595, 0.5242, 0.5595, 0.5242, 0.725, 1.0, 0.519, 0.5405, 0.519, 0.5405, 0.725, 1.0, 0.4821, 0.5598, 0.4821, 0.5598, 0.725, 1.0, 0.4501, 0.5814, 0.4501, 0.3739, 0.7775, 0.0, 0.4742, 0.3987, 0.4742, 0.3987, 0.7775, 0.0, 0.5046, 0.4225, 0.5046, 0.4225, 0.7775, 0.0, 0.5402, 0.4443, 0.5402, 0.4443, 0.7775, 0.0, 0.5794, 0.4634, 0.5794, 0.4634, 0.7775, 0.0, 0.621, 0.4789, 0.621, 0.4789, 0.7775, 0.0, 0.6631, 0.4903, 0.6631, 0.4903, 0.7775, 0.0, 0.7043, 0.4971, 0.7043, 0.4971, 0.7775, 0.0, 0.7429, 0.4991, 0.7429, 0.4991, 0.7775, 0.0, 0.7775, 0.4962, 0.725, 0.9177, 1.0, 0.4991, 0.757, 0.9393, 0.757, 0.9393, 1.0, 0.4991, 0.794, 0.9586, 0.794, 0.9586, 1.0, 0.4991, 0.8345, 0.9749, 0.8345, 0.9749, 1.0, 0.4991, 0.877, 0.9875, 0.877, 0.9875, 1.0, 0.4991, 0.9198, 0.996, 0.9198, 0.996, 1.0, 0.4991, 0.9613, 1.0, 0.9613, 1.0, 1.0, 0.4991, 1.0, 0.9994, 0.0, 0.8224, 0.3274, 0.4485, 0.02414, 0.8472, 0.02414, 0.8472, 0.3274, 0.4485, 0.05455, 0.871, 0.05455, 0.871, 0.3274, 0.4485, 0.09008, 0.8928, 0.09008, 0.8928, 0.3274, 0.4485, 0.1294, 0.9119, 0.1294, 0.9119, 0.3274, 0.4485, 0.1709, 0.9274, 0.1709, 0.9274, 0.3274, 0.4485, 0.213, 0.9388, 0.213, 0.9388, 0.3274, 0.4485, 0.2542, 0.9456, 0.2542, 0.9456, 0.3274, 0.4485, 0.2928, 0.9476, 0.2029, 0.4485, 0.1594, 0.4399, 0.1184, 0.423, 0.08159, 0.3984, 0.05024, 0.3672, 0.02561, 0.3305, 0.008649, 0.2897, 9.007e-08, 0.2463, 0.0, 0.2022, 0.008648, 0.1588, 0.02561, 0.118, 0.05024, 0.0813, 0.08159, 0.05006, 0.1184, 0.02552, 0.1594, 0.008618, 0.2029, 0.0, 0.2472, 0.0, 0.2907, 0.008618, 0.3316, 0.02552, 0.3685, 0.05006, 0.3999, 0.0813, 0.4245, 0.118, 0.4414, 0.1588, 0.4501, 0.2022, 0.4501, 0.2463, 0.4414, 0.2897, 0.4245, 0.3305, 0.3999, 0.3672, 0.3685, 0.3984, 0.3316, 0.423, 0.2907, 0.4399, 0.2472, 0.4485])
me_cone.use_remesh_preserve_volume = False
me_cone.use_remesh_preserve_attributes = False
me_cone.use_mirror_vertex_groups = False
me_cone.update()
me_torus_001 = bpy.data.meshes.new('Torus.001')
me_torus_001.from_pydata([(1.25, 0.0, 0.0), (1.217, 0.0, 0.125), (1.125, 0.0, 0.2165), (1.0, 0.0, 0.25), (0.875, 0.0, 0.2165), (0.7835, 0.0, 0.125), (0.75, 0.0, 3.062e-17), (0.7835, 0.0, -0.125), (0.875, 0.0, -0.2165), (1.0, 0.0, -0.25), (1.125, 0.0, -0.2165), (1.217, 0.0, -0.125), (1.239, 0.1632, 0.0), (1.206, 0.1588, 0.125), (1.115, 0.1468, 0.2165), (0.9914, 0.1305, 0.25), (0.8675, 0.1142, 0.2165), (0.7768, 0.1023, 0.125), (0.7436, 0.09789, 3.062e-17), (0.7768, 0.1023, -0.125), (0.8675, 0.1142, -0.2165), (0.9914, 0.1305, -0.25), (1.115, 0.1468, -0.2165), (1.206, 0.1588, -0.125), (1.207, 0.3235, 0.0), (1.175, 0.3149, 0.125), (1.087, 0.2912, 0.2165), (0.9659, 0.2588, 0.25), (0.8452, 0.2265, 0.2165), (0.7568, 0.2028, 0.125), (0.7244, 0.1941, 3.062e-17), (0.7568, 0.2028, -0.125), (0.8452, 0.2265, -0.2165), (0.9659, 0.2588, -0.25), (1.087, 0.2912, -0.2165), (1.175, 0.3149, -0.125), (1.155, 0.4784, 0.0), (1.124, 0.4655, 0.125), (1.039, 0.4305, 0.2165), (0.9239, 0.3827, 0.25), (0.8084, 0.3348, 0.2165), (0.7239, 0.2998, 0.125), (0.6929, 0.287, 3.062e-17), (0.7239, 0.2998, -0.125), (0.8084, 0.3348, -0.2165), (0.9239, 0.3827, -0.25), (1.039, 0.4305, -0.2165), (1.124, 0.4655, -0.125), (1.083, 0.625, 0.0), (1.054, 0.6083, 0.125), (0.9743, 0.5625, 0.2165), (0.866, 0.5, 0.25), (0.7578, 0.4375, 0.2165), (0.6785, 0.3917, 0.125), (0.6495, 0.375, 3.062e-17), (0.6785, 0.3917, -0.125), (0.7578, 0.4375, -0.2165), (0.866, 0.5, -0.25), (0.9743, 0.5625, -0.2165), (1.054, 0.6083, -0.125), (0.9917, 0.761, 0.0), (0.9651, 0.7406, 0.125), (0.8925, 0.6849, 0.2165), (0.7934, 0.6088, 0.25), (0.6942, 0.5327, 0.2165), (0.6216, 0.477, 0.125), (0.595, 0.4566, 3.062e-17), (0.6216, 0.477, -0.125), (0.6942, 0.5327, -0.2165), (0.7934, 0.6088, -0.25), (0.8925, 0.6849, -0.2165), (0.9651, 0.7406, -0.125), (0.8839, 0.8839, 0.0), (0.8602, 0.8602, 0.125), (0.7955, 0.7955, 0.2165), (0.7071, 0.7071, 0.25), (0.6187, 0.6187, 0.2165), (0.554, 0.554, 0.125), (0.5303, 0.5303, 3.062e-17), (0.554, 0.554, -0.125), (0.6187, 0.6187, -0.2165), (0.7071, 0.7071, -0.25), (0.7955, 0.7955, -0.2165), (0.8602, 0.8602, -0.125), (0.761, 0.9917, 0.0), (0.7406, 0.9651, 0.125), (0.6849, 0.8925, 0.2165), (0.6088, 0.7934, 0.25), (0.5327, 0.6942, 0.2165), (0.477, 0.6216, 0.125), (0.4566, 0.595, 3.062e-17), (0.477, 0.6216, -0.125), (0.5327, 0.6942, -0.2165), (0.6088, 0.7934, -0.25), (0.6849, 0.8925, -0.2165), (0.7406, 0.9651, -0.125), (0.625, 1.083, 0.0), (0.6083, 1.054, 0.125), (0.5625, 0.9743, 0.2165), (0.5, 0.866, 0.25), (0.4375, 0.7578, 0.2165), (0.3917, 0.6785, 0.125), (0.375, 0.6495, 3.062e-17), (0.3917, 0.6785, -0.125), (0.4375, 0.7578, -0.2165), (0.5, 0.866, -0.25), (0.5625, 0.9743, -0.2165), (0.6083, 1.054, -0.125), (0.4784, 1.155, 0.0), (0.4655, 1.124, 0.125), (0.4305, 1.039, 0.2165), (0.3827, 0.9239, 0.25), (0.3348, 0.8084, 0.2165), (0.2998, 0.7239, 0.125), (0.287, 0.6929, 3.062e-17), (0.2998, 0.7239, -0.125), (0.3348, 0.8084, -0.2165), (0.3827, 0.9239, -0.25), (0.4305, 1.039, -0.2165), (0.4655, 1.124, -0.125), (0.3235, 1.207, 0.0), (0.3149, 1.175, 0.125), (0.2912, 1.087, 0.2165), (0.2588, 0.9659, 0.25), (0.2265, 0.8452, 0.2165), (0.2028, 0.7568, 0.125), (0.1941, 0.7244, 3.062e-17), (0.2028, 0.7568, -0.125), (0.2265, 0.8452, -0.2165), (0.2588, 0.9659, -0.25), (0.2912, 1.087, -0.2165), (0.3149, 1.175, -0.125), (0.1632, 1.239, 0.0), (0.1588, 1.206, 0.125), (0.1468, 1.115, 0.2165), (0.1305, 0.9914, 0.25), (0.1142, 0.8675, 0.2165), (0.1023, 0.7768, 0.125), (0.09789, 0.7436, 3.062e-17), (0.1023, 0.7768, -0.125), (0.1142, 0.8675, -0.2165), (0.1305, 0.9914, -0.25), (0.1468, 1.115, -0.2165), (0.1588, 1.206, -0.125), (9.437e-08, 1.25, 0.0), (9.184e-08, 1.217, 0.125), (8.494e-08, 1.125, 0.2165), (7.55e-08, 1.0, 0.25), (6.606e-08, 0.875, 0.2165), (5.915e-08, 0.7835, 0.125), (5.662e-08, 0.75, 3.062e-17), (5.915e-08, 0.7835, -0.125), (6.606e-08, 0.875, -0.2165), (7.55e-08, 1.0, -0.25), (8.494e-08, 1.125, -0.2165), (9.184e-08, 1.217, -0.125), (-0.1632, 1.239, 0.0), (-0.1588, 1.206, 0.125), (-0.1468, 1.115, 0.2165), (-0.1305, 0.9914, 0.25), (-0.1142, 0.8675, 0.2165), (-0.1023, 0.7768, 0.125), (-0.09789, 0.7436, 3.062e-17), (-0.1023, 0.7768, -0.125), (-0.1142, 0.8675, -0.2165), (-0.1305, 0.9914, -0.25), (-0.1468, 1.115, -0.2165), (-0.1588, 1.206, -0.125), (-0.3235, 1.207, 0.0), (-0.3149, 1.175, 0.125), (-0.2912, 1.087, 0.2165), (-0.2588, 0.9659, 0.25), (-0.2265, 0.8452, 0.2165), (-0.2028, 0.7568, 0.125), (-0.1941, 0.7244, 3.062e-17), (-0.2028, 0.7568, -0.125), (-0.2265, 0.8452, -0.2165), (-0.2588, 0.9659, -0.25), (-0.2912, 1.087, -0.2165), (-0.3149, 1.175, -0.125), (-0.4784, 1.155, 0.0), (-0.4655, 1.124, 0.125), (-0.4305, 1.039, 0.2165), (-0.3827, 0.9239, 0.25), (-0.3348, 0.8084, 0.2165), (-0.2998, 0.7239, 0.125), (-0.287, 0.6929, 3.062e-17), (-0.2998, 0.7239, -0.125), (-0.3348, 0.8084, -0.2165), (-0.3827, 0.9239, -0.25), (-0.4305, 1.039, -0.2165), (-0.4655, 1.124, -0.125), (-0.625, 1.083, 0.0), (-0.6083, 1.054, 0.125), (-0.5625, 0.9743, 0.2165), (-0.5, 0.866, 0.25), (-0.4375, 0.7578, 0.2165), (-0.3917, 0.6785, 0.125), (-0.375, 0.6495, 3.062e-17), (-0.3917, 0.6785, -0.125), (-0.4375, 0.7578, -0.2165), (-0.5, 0.866, -0.25), (-0.5625, 0.9743, -0.2165), (-0.6083, 1.054, -0.125), (-0.761, 0.9917, 0.0), (-0.7406, 0.9651, 0.125), (-0.6849, 0.8925, 0.2165), (-0.6088, 0.7934, 0.25), (-0.5327, 0.6942, 0.2165), (-0.477, 0.6216, 0.125), (-0.4566, 0.595, 3.062e-17), (-0.477, 0.6216, -0.125), (-0.5327, 0.6942, -0.2165), (-0.6088, 0.7934, -0.25), (-0.6849, 0.8925, -0.2165), (-0.7406, 0.9651, -0.125), (-0.8839, 0.8839, 0.0), (-0.8602, 0.8602, 0.125), (-0.7955, 0.7955, 0.2165), (-0.7071, 0.7071, 0.25), (-0.6187, 0.6187, 0.2165), (-0.554, 0.554, 0.125), (-0.5303, 0.5303, 3.062e-17), (-0.554, 0.554, -0.125), (-0.6187, 0.6187, -0.2165), (-0.7071, 0.7071, -0.25), (-0.7955, 0.7955, -0.2165), (-0.8602, 0.8602, -0.125), (-0.9917, 0.761, 0.0), (-0.9651, 0.7406, 0.125), (-0.8925, 0.6849, 0.2165), (-0.7934, 0.6088, 0.25), (-0.6942, 0.5327, 0.2165), (-0.6216, 0.477, 0.125), (-0.595, 0.4566, 3.062e-17), (-0.6216, 0.477, -0.125), (-0.6942, 0.5327, -0.2165), (-0.7934, 0.6088, -0.25), (-0.8925, 0.6849, -0.2165), (-0.9651, 0.7406, -0.125), (-1.083, 0.625, 0.0), (-1.054, 0.6083, 0.125), (-0.9743, 0.5625, 0.2165), (-0.866, 0.5, 0.25), (-0.7578, 0.4375, 0.2165), (-0.6785, 0.3917, 0.125), (-0.6495, 0.375, 3.062e-17), (-0.6785, 0.3917, -0.125), (-0.7578, 0.4375, -0.2165), (-0.866, 0.5, -0.25), (-0.9743, 0.5625, -0.2165), (-1.054, 0.6083, -0.125), (-1.155, 0.4784, 0.0), (-1.124, 0.4655, 0.125), (-1.039, 0.4305, 0.2165), (-0.9239, 0.3827, 0.25), (-0.8084, 0.3348, 0.2165), (-0.7239, 0.2998, 0.125), (-0.6929, 0.287, 3.062e-17), (-0.7239, 0.2998, -0.125), (-0.8084, 0.3348, -0.2165), (-0.9239, 0.3827, -0.25), (-1.039, 0.4305, -0.2165), (-1.124, 0.4655, -0.125), (-1.207, 0.3235, 0.0), (-1.175, 0.3149, 0.125), (-1.087, 0.2912, 0.2165), (-0.9659, 0.2588, 0.25), (-0.8452, 0.2265, 0.2165), (-0.7568, 0.2028, 0.125), (-0.7244, 0.1941, 3.062e-17), (-0.7568, 0.2028, -0.125), (-0.8452, 0.2265, -0.2165), (-0.9659, 0.2588, -0.25), (-1.087, 0.2912, -0.2165), (-1.175, 0.3149, -0.125), (-1.239, 0.1632, 0.0), (-1.206, 0.1588, 0.125), (-1.115, 0.1468, 0.2165), (-0.9914, 0.1305, 0.25), (-0.8675, 0.1142, 0.2165), (-0.7768, 0.1023, 0.125), (-0.7436, 0.09789, 3.062e-17), (-0.7768, 0.1023, -0.125), (-0.8675, 0.1142, -0.2165), (-0.9914, 0.1305, -0.25), (-1.115, 0.1468, -0.2165), (-1.206, 0.1588, -0.125), (-1.25, 1.093e-07, 0.0), (-1.217, 1.064e-07, 0.125), (-1.125, 9.835e-08, 0.2165), (-1.0, 8.742e-08, 0.25), (-0.875, 7.649e-08, 0.2165), (-0.7835, 6.85e-08, 0.125), (-0.75, 6.557e-08, 3.062e-17), (-0.7835, 6.85e-08, -0.125), (-0.875, 7.649e-08, -0.2165), (-1.0, 8.742e-08, -0.25), (-1.125, 9.835e-08, -0.2165), (-1.217, 1.064e-07, -0.125), (-1.239, -0.1632, 0.0), (-1.206, -0.1588, 0.125), (-1.115, -0.1468, 0.2165), (-0.9914, -0.1305, 0.25), (-0.8675, -0.1142, 0.2165), (-0.7768, -0.1023, 0.125), (-0.7436, -0.09789, 3.062e-17), (-0.7768, -0.1023, -0.125), (-0.8675, -0.1142, -0.2165), (-0.9914, -0.1305, -0.25), (-1.115, -0.1468, -0.2165), (-1.206, -0.1588, -0.125), (-1.207, -0.3235, 0.0), (-1.175, -0.3149, 0.125), (-1.087, -0.2912, 0.2165), (-0.9659, -0.2588, 0.25), (-0.8452, -0.2265, 0.2165), (-0.7568, -0.2028, 0.125), (-0.7244, -0.1941, 3.062e-17), (-0.7568, -0.2028, -0.125), (-0.8452, -0.2265, -0.2165), (-0.9659, -0.2588, -0.25), (-1.087, -0.2912, -0.2165), (-1.175, -0.3149, -0.125), (-1.155, -0.4784, 0.0), (-1.124, -0.4655, 0.125), (-1.039, -0.4305, 0.2165), (-0.9239, -0.3827, 0.25), (-0.8084, -0.3348, 0.2165), (-0.7239, -0.2998, 0.125), (-0.6929, -0.287, 3.062e-17), (-0.7239, -0.2998, -0.125), (-0.8084, -0.3348, -0.2165), (-0.9239, -0.3827, -0.25), (-1.039, -0.4305, -0.2165), (-1.124, -0.4655, -0.125), (-1.083, -0.625, 0.0), (-1.054, -0.6083, 0.125), (-0.9743, -0.5625, 0.2165), (-0.866, -0.5, 0.25), (-0.7578, -0.4375, 0.2165), (-0.6785, -0.3917, 0.125), (-0.6495, -0.375, 3.062e-17), (-0.6785, -0.3917, -0.125), (-0.7578, -0.4375, -0.2165), (-0.866, -0.5, -0.25), (-0.9743, -0.5625, -0.2165), (-1.054, -0.6083, -0.125), (-0.9917, -0.761, 0.0), (-0.9651, -0.7406, 0.125), (-0.8925, -0.6849, 0.2165), (-0.7934, -0.6088, 0.25), (-0.6942, -0.5327, 0.2165), (-0.6216, -0.477, 0.125), (-0.595, -0.4566, 3.062e-17), (-0.6216, -0.477, -0.125), (-0.6942, -0.5327, -0.2165), (-0.7934, -0.6088, -0.25), (-0.8925, -0.6849, -0.2165), (-0.9651, -0.7406, -0.125), (-0.8839, -0.8839, 0.0), (-0.8602, -0.8602, 0.125), (-0.7955, -0.7955, 0.2165), (-0.7071, -0.7071, 0.25), (-0.6187, -0.6187, 0.2165), (-0.554, -0.554, 0.125), (-0.5303, -0.5303, 3.062e-17), (-0.554, -0.554, -0.125), (-0.6187, -0.6187, -0.2165), (-0.7071, -0.7071, -0.25), (-0.7955, -0.7955, -0.2165), (-0.8602, -0.8602, -0.125), (-0.761, -0.9917, 0.0), (-0.7406, -0.9651, 0.125), (-0.6849, -0.8925, 0.2165), (-0.6088, -0.7934, 0.25), (-0.5327, -0.6942, 0.2165), (-0.477, -0.6216, 0.125), (-0.4566, -0.595, 3.062e-17), (-0.477, -0.6216, -0.125), (-0.5327, -0.6942, -0.2165), (-0.6088, -0.7934, -0.25), (-0.6849, -0.8925, -0.2165), (-0.7406, -0.9651, -0.125), (-0.625, -1.083, 0.0), (-0.6083, -1.054, 0.125), (-0.5625, -0.9743, 0.2165), (-0.5, -0.866, 0.25), (-0.4375, -0.7578, 0.2165), (-0.3917, -0.6785, 0.125), (-0.375, -0.6495, 3.062e-17), (-0.3917, -0.6785, -0.125), (-0.4375, -0.7578, -0.2165), (-0.5, -0.866, -0.25), (-0.5625, -0.9743, -0.2165), (-0.6083, -1.054, -0.125), (-0.4784, -1.155, 0.0), (-0.4655, -1.124, 0.125), (-0.4305, -1.039, 0.2165), (-0.3827, -0.9239, 0.25), (-0.3348, -0.8084, 0.2165), (-0.2998, -0.7239, 0.125), (-0.287, -0.6929, 3.062e-17), (-0.2998, -0.7239, -0.125), (-0.3348, -0.8084, -0.2165), (-0.3827, -0.9239, -0.25), (-0.4305, -1.039, -0.2165), (-0.4655, -1.124, -0.125), (-0.3235, -1.207, 0.0), (-0.3149, -1.175, 0.125), (-0.2912, -1.087, 0.2165), (-0.2588, -0.9659, 0.25), (-0.2265, -0.8452, 0.2165), (-0.2028, -0.7568, 0.125), (-0.1941, -0.7244, 3.062e-17), (-0.2028, -0.7568, -0.125), (-0.2265, -0.8452, -0.2165), (-0.2588, -0.9659, -0.25), (-0.2912, -1.087, -0.2165), (-0.3149, -1.175, -0.125), (-0.1632, -1.239, 0.0), (-0.1588, -1.206, 0.125), (-0.1468, -1.115, 0.2165), (-0.1305, -0.9914, 0.25), (-0.1142, -0.8675, 0.2165), (-0.1023, -0.7768, 0.125), (-0.0979, -0.7436, 3.062e-17), (-0.1023, -0.7768, -0.125), (-0.1142, -0.8675, -0.2165), (-0.1305, -0.9914, -0.25), (-0.1468, -1.115, -0.2165), (-0.1588, -1.206, -0.125), (9.437e-08, -1.25, 0.0), (9.184e-08, -1.217, 0.125), (8.494e-08, -1.125, 0.2165), (7.55e-08, -1.0, 0.25), (6.606e-08, -0.875, 0.2165), (5.915e-08, -0.7835, 0.125), (5.662e-08, -0.75, 3.062e-17), (5.915e-08, -0.7835, -0.125), (6.606e-08, -0.875, -0.2165), (7.55e-08, -1.0, -0.25), (8.494e-08, -1.125, -0.2165), (9.184e-08, -1.217, -0.125), (0.1632, -1.239, 0.0), (0.1588, -1.206, 0.125), (0.1468, -1.115, 0.2165), (0.1305, -0.9914, 0.25), (0.1142, -0.8675, 0.2165), (0.1023, -0.7768, 0.125), (0.09789, -0.7436, 3.062e-17), (0.1023, -0.7768, -0.125), (0.1142, -0.8675, -0.2165), (0.1305, -0.9914, -0.25), (0.1468, -1.115, -0.2165), (0.1588, -1.206, -0.125), (0.3235, -1.207, 0.0), (0.3149, -1.175, 0.125), (0.2912, -1.087, 0.2165), (0.2588, -0.9659, 0.25), (0.2265, -0.8452, 0.2165), (0.2028, -0.7568, 0.125), (0.1941, -0.7244, 3.062e-17), (0.2028, -0.7568, -0.125), (0.2265, -0.8452, -0.2165), (0.2588, -0.9659, -0.25), (0.2912, -1.087, -0.2165), (0.3149, -1.175, -0.125), (0.4784, -1.155, 0.0), (0.4655, -1.124, 0.125), (0.4305, -1.039, 0.2165), (0.3827, -0.9239, 0.25), (0.3348, -0.8084, 0.2165), (0.2998, -0.7239, 0.125), (0.287, -0.6929, 3.062e-17), (0.2998, -0.7239, -0.125), (0.3348, -0.8084, -0.2165), (0.3827, -0.9239, -0.25), (0.4305, -1.039, -0.2165), (0.4655, -1.124, -0.125), (0.625, -1.083, 0.0), (0.6083, -1.054, 0.125), (0.5625, -0.9743, 0.2165), (0.5, -0.866, 0.25), (0.4375, -0.7578, 0.2165), (0.3917, -0.6785, 0.125), (0.375, -0.6495, 3.062e-17), (0.3917, -0.6785, -0.125), (0.4375, -0.7578, -0.2165), (0.5, -0.866, -0.25), (0.5625, -0.9743, -0.2165), (0.6083, -1.054, -0.125), (0.761, -0.9917, 0.0), (0.7406, -0.9651, 0.125), (0.6849, -0.8925, 0.2165), (0.6088, -0.7934, 0.25), (0.5327, -0.6942, 0.2165), (0.477, -0.6216, 0.125), (0.4566, -0.595, 3.062e-17), (0.477, -0.6216, -0.125), (0.5327, -0.6942, -0.2165), (0.6088, -0.7934, -0.25), (0.6849, -0.8925, -0.2165), (0.7406, -0.9651, -0.125), (0.8839, -0.8839, 0.0), (0.8602, -0.8602, 0.125), (0.7955, -0.7955, 0.2165), (0.7071, -0.7071, 0.25), (0.6187, -0.6187, 0.2165), (0.554, -0.554, 0.125), (0.5303, -0.5303, 3.062e-17), (0.554, -0.554, -0.125), (0.6187, -0.6187, -0.2165), (0.7071, -0.7071, -0.25), (0.7955, -0.7955, -0.2165), (0.8602, -0.8602, -0.125), (0.9917, -0.761, 0.0), (0.9651, -0.7406, 0.125), (0.8925, -0.6849, 0.2165), (0.7934, -0.6088, 0.25), (0.6942, -0.5327, 0.2165), (0.6216, -0.477, 0.125), (0.595, -0.4566, 3.062e-17), (0.6216, -0.477, -0.125), (0.6942, -0.5327, -0.2165), (0.7934, -0.6088, -0.25), (0.8925, -0.6849, -0.2165), (0.9651, -0.7406, -0.125), (1.083, -0.625, 0.0), (1.054, -0.6083, 0.125), (0.9743, -0.5625, 0.2165), (0.866, -0.5, 0.25), (0.7578, -0.4375, 0.2165), (0.6785, -0.3917, 0.125), (0.6495, -0.375, 3.062e-17), (0.6785, -0.3917, -0.125), (0.7578, -0.4375, -0.2165), (0.866, -0.5, -0.25), (0.9743, -0.5625, -0.2165), (1.054, -0.6083, -0.125), (1.155, -0.4784, 0.0), (1.124, -0.4655, 0.125), (1.039, -0.4305, 0.2165), (0.9239, -0.3827, 0.25), (0.8084, -0.3348, 0.2165), (0.7239, -0.2998, 0.125), (0.6929, -0.287, 3.062e-17), (0.7239, -0.2998, -0.125), (0.8084, -0.3348, -0.2165), (0.9239, -0.3827, -0.25), (1.039, -0.4305, -0.2165), (1.124, -0.4655, -0.125), (1.207, -0.3235, 0.0), (1.175, -0.3149, 0.125), (1.087, -0.2912, 0.2165), (0.9659, -0.2588, 0.25), (0.8452, -0.2265, 0.2165), (0.7568, -0.2028, 0.125), (0.7244, -0.1941, 3.062e-17), (0.7568, -0.2028, -0.125), (0.8452, -0.2265, -0.2165), (0.9659, -0.2588, -0.25), (1.087, -0.2912, -0.2165), (1.175, -0.3149, -0.125), (1.239, -0.1632, 0.0), (1.206, -0.1588, 0.125), (1.115, -0.1468, 0.2165), (0.9914, -0.1305, 0.25), (0.8675, -0.1142, 0.2165), (0.7768, -0.1023, 0.125), (0.7436, -0.09789, 3.062e-17), (0.7768, -0.1023, -0.125), (0.8675, -0.1142, -0.2165), (0.9914, -0.1305, -0.25), (1.115, -0.1468, -0.2165), (1.206, -0.1588, -0.125)], [], [(0, 12, 13, 1), (1, 13, 14, 2), (2, 14, 15, 3), (3, 15, 16, 4), (4, 16, 17, 5), (5, 17, 18, 6), (6, 18, 19, 7), (7, 19, 20, 8), (8, 20, 21, 9), (9, 21, 22, 10), (10, 22, 23, 11), (11, 23, 12, 0), (12, 24, 25, 13), (13, 25, 26, 14), (14, 26, 27, 15), (15, 27, 28, 16), (16, 28, 29, 17), (17, 29, 30, 18), (18, 30, 31, 19), (19, 31, 32, 20), (20, 32, 33, 21), (21, 33, 34, 22), (22, 34, 35, 23), (23, 35, 24, 12), (24, 36, 37, 25), (25, 37, 38, 26), (26, 38, 39, 27), (27, 39, 40, 28), (28, 40, 41, 29), (29, 41, 42, 30), (30, 42, 43, 31), (31, 43, 44, 32), (32, 44, 45, 33), (33, 45, 46, 34), (34, 46, 47, 35), (35, 47, 36, 24), (36, 48, 49, 37), (37, 49, 50, 38), (38, 50, 51, 39), (39, 51, 52, 40), (40, 52, 53, 41), (41, 53, 54, 42), (42, 54, 55, 43), (43, 55, 56, 44), (44, 56, 57, 45), (45, 57, 58, 46), (46, 58, 59, 47), (47, 59, 48, 36), (48, 60, 61, 49), (49, 61, 62, 50), (50, 62, 63, 51), (51, 63, 64, 52), (52, 64, 65, 53), (53, 65, 66, 54), (54, 66, 67, 55), (55, 67, 68, 56), (56, 68, 69, 57), (57, 69, 70, 58), (58, 70, 71, 59), (59, 71, 60, 48), (60, 72, 73, 61), (61, 73, 74, 62), (62, 74, 75, 63), (63, 75, 76, 64), (64, 76, 77, 65), (65, 77, 78, 66), (66, 78, 79, 67), (67, 79, 80, 68), (68, 80, 81, 69), (69, 81, 82, 70), (70, 82, 83, 71), (71, 83, 72, 60), (72, 84, 85, 73), (73, 85, 86, 74), (74, 86, 87, 75), (75, 87, 88, 76), (76, 88, 89, 77), (77, 89, 90, 78), (78, 90, 91, 79), (79, 91, 92, 80), (80, 92, 93, 81), (81, 93, 94, 82), (82, 94, 95, 83), (83, 95, 84, 72), (84, 96, 97, 85), (85, 97, 98, 86), (86, 98, 99, 87), (87, 99, 100, 88), (88, 100, 101, 89), (89, 101, 102, 90), (90, 102, 103, 91), (91, 103, 104, 92), (92, 104, 105, 93), (93, 105, 106, 94), (94, 106, 107, 95), (95, 107, 96, 84), (96, 108, 109, 97), (97, 109, 110, 98), (98, 110, 111, 99), (99, 111, 112, 100), (100, 112, 113, 101), (101, 113, 114, 102), (102, 114, 115, 103), (103, 115, 116, 104), (104, 116, 117, 105), (105, 117, 118, 106), (106, 118, 119, 107), (107, 119, 108, 96), (108, 120, 121, 109), (109, 121, 122, 110), (110, 122, 123, 111), (111, 123, 124, 112), (112, 124, 125, 113), (113, 125, 126, 114), (114, 126, 127, 115), (115, 127, 128, 116), (116, 128, 129, 117), (117, 129, 130, 118), (118, 130, 131, 119), (119, 131, 120, 108), (120, 132, 133, 121), (121, 133, 134, 122), (122, 134, 135, 123), (123, 135, 136, 124), (124, 136, 137, 125), (125, 137, 138, 126), (126, 138, 139, 127), (127, 139, 140, 128), (128, 140, 141, 129), (129, 141, 142, 130), (130, 142, 143, 131), (131, 143, 132, 120), (132, 144, 145, 133), (133, 145, 146, 134), (134, 146, 147, 135), (135, 147, 148, 136), (136, 148, 149, 137), (137, 149, 150, 138), (138, 150, 151, 139), (139, 151, 152, 140), (140, 152, 153, 141), (141, 153, 154, 142), (142, 154, 155, 143), (143, 155, 144, 132), (144, 156, 157, 145), (145, 157, 158, 146), (146, 158, 159, 147), (147, 159, 160, 148), (148, 160, 161, 149), (149, 161, 162, 150), (150, 162, 163, 151), (151, 163, 164, 152), (152, 164, 165, 153), (153, 165, 166, 154), (154, 166, 167, 155), (155, 167, 156, 144), (156, 168, 169, 157), (157, 169, 170, 158), (158, 170, 171, 159), (159, 171, 172, 160), (160, 172, 173, 161), (161, 173, 174, 162), (162, 174, 175, 163), (163, 175, 176, 164), (164, 176, 177, 165), (165, 177, 178, 166), (166, 178, 179, 167), (167, 179, 168, 156), (168, 180, 181, 169), (169, 181, 182, 170), (170, 182, 183, 171), (171, 183, 184, 172), (172, 184, 185, 173), (173, 185, 186, 174), (174, 186, 187, 175), (175, 187, 188, 176), (176, 188, 189, 177), (177, 189, 190, 178), (178, 190, 191, 179), (179, 191, 180, 168), (180, 192, 193, 181), (181, 193, 194, 182), (182, 194, 195, 183), (183, 195, 196, 184), (184, 196, 197, 185), (185, 197, 198, 186), (186, 198, 199, 187), (187, 199, 200, 188), (188, 200, 201, 189), (189, 201, 202, 190), (190, 202, 203, 191), (191, 203, 192, 180), (192, 204, 205, 193), (193, 205, 206, 194), (194, 206, 207, 195), (195, 207, 208, 196), (196, 208, 209, 197), (197, 209, 210, 198), (198, 210, 211, 199), (199, 211, 212, 200), (200, 212, 213, 201), (201, 213, 214, 202), (202, 214, 215, 203), (203, 215, 204, 192), (204, 216, 217, 205), (205, 217, 218, 206), (206, 218, 219, 207), (207, 219, 220, 208), (208, 220, 221, 209), (209, 221, 222, 210), (210, 222, 223, 211), (211, 223, 224, 212), (212, 224, 225, 213), (213, 225, 226, 214), (214, 226, 227, 215), (215, 227, 216, 204), (216, 228, 229, 217), (217, 229, 230, 218), (218, 230, 231, 219), (219, 231, 232, 220), (220, 232, 233, 221), (221, 233, 234, 222), (222, 234, 235, 223), (223, 235, 236, 224), (224, 236, 237, 225), (225, 237, 238, 226), (226, 238, 239, 227), (227, 239, 228, 216), (228, 240, 241, 229), (229, 241, 242, 230), (230, 242, 243, 231), (231, 243, 244, 232), (232, 244, 245, 233), (233, 245, 246, 234), (234, 246, 247, 235), (235, 247, 248, 236), (236, 248, 249, 237), (237, 249, 250, 238), (238, 250, 251, 239), (239, 251, 240, 228), (240, 252, 253, 241), (241, 253, 254, 242), (242, 254, 255, 243), (243, 255, 256, 244), (244, 256, 257, 245), (245, 257, 258, 246), (246, 258, 259, 247), (247, 259, 260, 248), (248, 260, 261, 249), (249, 261, 262, 250), (250, 262, 263, 251), (251, 263, 252, 240), (252, 264, 265, 253), (253, 265, 266, 254), (254, 266, 267, 255), (255, 267, 268, 256), (256, 268, 269, 257), (257, 269, 270, 258), (258, 270, 271, 259), (259, 271, 272, 260), (260, 272, 273, 261), (261, 273, 274, 262), (262, 274, 275, 263), (263, 275, 264, 252), (264, 276, 277, 265), (265, 277, 278, 266), (266, 278, 279, 267), (267, 279, 280, 268), (268, 280, 281, 269), (269, 281, 282, 270), (270, 282, 283, 271), (271, 283, 284, 272), (272, 284, 285, 273), (273, 285, 286, 274), (274, 286, 287, 275), (275, 287, 276, 264), (276, 288, 289, 277), (277, 289, 290, 278), (278, 290, 291, 279), (279, 291, 292, 280), (280, 292, 293, 281), (281, 293, 294, 282), (282, 294, 295, 283), (283, 295, 296, 284), (284, 296, 297, 285), (285, 297, 298, 286), (286, 298, 299, 287), (287, 299, 288, 276), (288, 300, 301, 289), (289, 301, 302, 290), (290, 302, 303, 291), (291, 303, 304, 292), (292, 304, 305, 293), (293, 305, 306, 294), (294, 306, 307, 295), (295, 307, 308, 296), (296, 308, 309, 297), (297, 309, 310, 298), (298, 310, 311, 299), (299, 311, 300, 288), (300, 312, 313, 301), (301, 313, 314, 302), (302, 314, 315, 303), (303, 315, 316, 304), (304, 316, 317, 305), (305, 317, 318, 306), (306, 318, 319, 307), (307, 319, 320, 308), (308, 320, 321, 309), (309, 321, 322, 310), (310, 322, 323, 311), (311, 323, 312, 300), (312, 324, 325, 313), (313, 325, 326, 314), (314, 326, 327, 315), (315, 327, 328, 316), (316, 328, 329, 317), (317, 329, 330, 318), (318, 330, 331, 319), (319, 331, 332, 320), (320, 332, 333, 321), (321, 333, 334, 322), (322, 334, 335, 323), (323, 335, 324, 312), (324, 336, 337, 325), (325, 337, 338, 326), (326, 338, 339, 327), (327, 339, 340, 328), (328, 340, 341, 329), (329, 341, 342, 330), (330, 342, 343, 331), (331, 343, 344, 332), (332, 344, 345, 333), (333, 345, 346, 334), (334, 346, 347, 335), (335, 347, 336, 324), (336, 348, 349, 337), (337, 349, 350, 338), (338, 350, 351, 339), (339, 351, 352, 340), (340, 352, 353, 341), (341, 353, 354, 342), (342, 354, 355, 343), (343, 355, 356, 344), (344, 356, 357, 345), (345, 357, 358, 346), (346, 358, 359, 347), (347, 359, 348, 336), (348, 360, 361, 349), (349, 361, 362, 350), (350, 362, 363, 351), (351, 363, 364, 352), (352, 364, 365, 353), (353, 365, 366, 354), (354, 366, 367, 355), (355, 367, 368, 356), (356, 368, 369, 357), (357, 369, 370, 358), (358, 370, 371, 359), (359, 371, 360, 348), (360, 372, 373, 361), (361, 373, 374, 362), (362, 374, 375, 363), (363, 375, 376, 364), (364, 376, 377, 365), (365, 377, 378, 366), (366, 378, 379, 367), (367, 379, 380, 368), (368, 380, 381, 369), (369, 381, 382, 370), (370, 382, 383, 371), (371, 383, 372, 360), (372, 384, 385, 373), (373, 385, 386, 374), (374, 386, 387, 375), (375, 387, 388, 376), (376, 388, 389, 377), (377, 389, 390, 378), (378, 390, 391, 379), (379, 391, 392, 380), (380, 392, 393, 381), (381, 393, 394, 382), (382, 394, 395, 383), (383, 395, 384, 372), (384, 396, 397, 385), (385, 397, 398, 386), (386, 398, 399, 387), (387, 399, 400, 388), (388, 400, 401, 389), (389, 401, 402, 390), (390, 402, 403, 391), (391, 403, 404, 392), (392, 404, 405, 393), (393, 405, 406, 394), (394, 406, 407, 395), (395, 407, 396, 384), (396, 408, 409, 397), (397, 409, 410, 398), (398, 410, 411, 399), (399, 411, 412, 400), (400, 412, 413, 401), (401, 413, 414, 402), (402, 414, 415, 403), (403, 415, 416, 404), (404, 416, 417, 405), (405, 417, 418, 406), (406, 418, 419, 407), (407, 419, 408, 396), (408, 420, 421, 409), (409, 421, 422, 410), (410, 422, 423, 411), (411, 423, 424, 412), (412, 424, 425, 413), (413, 425, 426, 414), (414, 426, 427, 415), (415, 427, 428, 416), (416, 428, 429, 417), (417, 429, 430, 418), (418, 430, 431, 419), (419, 431, 420, 408), (420, 432, 433, 421), (421, 433, 434, 422), (422, 434, 435, 423), (423, 435, 436, 424), (424, 436, 437, 425), (425, 437, 438, 426), (426, 438, 439, 427), (427, 439, 440, 428), (428, 440, 441, 429), (429, 441, 442, 430), (430, 442, 443, 431), (431, 443, 432, 420), (432, 444, 445, 433), (433, 445, 446, 434), (434, 446, 447, 435), (435, 447, 448, 436), (436, 448, 449, 437), (437, 449, 450, 438), (438, 450, 451, 439), (439, 451, 452, 440), (440, 452, 453, 441), (441, 453, 454, 442), (442, 454, 455, 443), (443, 455, 444, 432), (444, 456, 457, 445), (445, 457, 458, 446), (446, 458, 459, 447), (447, 459, 460, 448), (448, 460, 461, 449), (449, 461, 462, 450), (450, 462, 463, 451), (451, 463, 464, 452), (452, 464, 465, 453), (453, 465, 466, 454), (454, 466, 467, 455), (455, 467, 456, 444), (456, 468, 469, 457), (457, 469, 470, 458), (458, 470, 471, 459), (459, 471, 472, 460), (460, 472, 473, 461), (461, 473, 474, 462), (462, 474, 475, 463), (463, 475, 476, 464), (464, 476, 477, 465), (465, 477, 478, 466), (466, 478, 479, 467), (467, 479, 468, 456), (468, 480, 481, 469), (469, 481, 482, 470), (470, 482, 483, 471), (471, 483, 484, 472), (472, 484, 485, 473), (473, 485, 486, 474), (474, 486, 487, 475), (475, 487, 488, 476), (476, 488, 489, 477), (477, 489, 490, 478), (478, 490, 491, 479), (479, 491, 480, 468), (480, 492, 493, 481), (481, 493, 494, 482), (482, 494, 495, 483), (483, 495, 496, 484), (484, 496, 497, 485), (485, 497, 498, 486), (486, 498, 499, 487), (487, 499, 500, 488), (488, 500, 501, 489), (489, 501, 502, 490), (490, 502, 503, 491), (491, 503, 492, 480), (492, 504, 505, 493), (493, 505, 506, 494), (494, 506, 507, 495), (495, 507, 508, 496), (496, 508, 509, 497), (497, 509, 510, 498), (498, 510, 511, 499), (499, 511, 512, 500), (500, 512, 513, 501), (501, 513, 514, 502), (502, 514, 515, 503), (503, 515, 504, 492), (504, 516, 517, 505), (505, 517, 518, 506), (506, 518, 519, 507), (507, 519, 520, 508), (508, 520, 521, 509), (509, 521, 522, 510), (510, 522, 523, 511), (511, 523, 524, 512), (512, 524, 525, 513), (513, 525, 526, 514), (514, 526, 527, 515), (515, 527, 516, 504), (516, 528, 529, 517), (517, 529, 530, 518), (518, 530, 531, 519), (519, 531, 532, 520), (520, 532, 533, 521), (521, 533, 534, 522), (522, 534, 535, 523), (523, 535, 536, 524), (524, 536, 537, 525), (525, 537, 538, 526), (526, 538, 539, 527), (527, 539, 528, 516), (528, 540, 541, 529), (529, 541, 542, 530), (530, 542, 543, 531), (531, 543, 544, 532), (532, 544, 545, 533), (533, 545, 546, 534), (534, 546, 547, 535), (535, 547, 548, 536), (536, 548, 549, 537), (537, 549, 550, 538), (538, 550, 551, 539), (539, 551, 540, 528), (540, 552, 553, 541), (541, 553, 554, 542), (542, 554, 555, 543), (543, 555, 556, 544), (544, 556, 557, 545), (545, 557, 558, 546), (546, 558, 559, 547), (547, 559, 560, 548), (548, 560, 561, 549), (549, 561, 562, 550), (550, 562, 563, 551), (551, 563, 552, 540), (552, 564, 565, 553), (553, 565, 566, 554), (554, 566, 567, 555), (555, 567, 568, 556), (556, 568, 569, 557), (557, 569, 570, 558), (558, 570, 571, 559), (559, 571, 572, 560), (560, 572, 573, 561), (561, 573, 574, 562), (562, 574, 575, 563), (563, 575, 564, 552), (564, 0, 1, 565), (565, 1, 2, 566), (566, 2, 3, 567), (567, 3, 4, 568), (568, 4, 5, 569), (569, 5, 6, 570), (570, 6, 7, 571), (571, 7, 8, 572), (572, 8, 9, 573), (573, 9, 10, 574), (574, 10, 11, 575), (575, 11, 0, 564)])
me_torus_001.polygons.foreach_set('use_smooth', [True] * 576)
me_torus_001.use_remesh_preserve_volume = False
me_torus_001.use_remesh_preserve_attributes = False
me_torus_001.use_mirror_vertex_groups = False
me_torus_001.update()

# ---- objects
ob_torus = bpy.data.objects.new('Torus', me_torus)
ob_cube = bpy.data.objects.new('Cube', me_cube_001)
ob_cone = bpy.data.objects.new('Cone', me_cone)
ob_lamp = bpy.data.objects.new('Lamp', light_lamp)
ob_camera = bpy.data.objects.new('Camera', cam_camera)
ob_torus_001 = bpy.data.objects.new('Torus.001', me_torus_001)

# ---- transforms, parenting, visibility, modifiers, constraints
ob_torus.location = (-0.9081, 0.2754, 0.6843)
ob_torus.rotation_euler = (0.0002088, 1.63, -0.00217)
ob_torus.scale = (-0.7638, -0.7638, -0.7638)
ob_torus.lineart.crease_threshold = 0.0
ob_cube.location = (-0.009661, 0.1462, 0.6929)
ob_cube.scale = (0.688, 0.688, 0.688)
ob_cube.lineart.crease_threshold = 0.0
ob_cone.location = (0.0439, 0.3922, 3.133)
ob_cone.lineart.crease_threshold = 0.0
ob_lamp.location = (4.076, 1.005, 5.904)
ob_lamp.rotation_euler = (0.6503, 0.05522, 1.866)
ob_lamp.lock_rotations_4d = False
ob_lamp.empty_display_type = 'ARROWS'
ob_lamp.color = (0.0, 0.0, 0.0, 0.0)
ob_lamp.lineart.crease_threshold = 0.0
ob_camera.location = (7.481, -6.508, 5.344)
ob_camera.rotation_euler = (1.109, 0.0, 0.8149)
ob_camera.lock_rotations_4d = False
ob_camera.empty_display_type = 'ARROWS'
ob_camera.color = (0.0, 0.0, 0.0, 0.0)
ob_camera.display_type = 'WIRE'
ob_camera.lineart.crease_threshold = 0.0
ob_torus_001.location = (0.9888, 0.4384, 0.6708)
ob_torus_001.rotation_euler = (-2.857, 1.609, -2.795)
ob_torus_001.scale = (-0.7638, -0.7638, -0.7638)
ob_torus_001.lineart.crease_threshold = 0.0

# ---- collection membership
col_collection_1.objects.link(ob_torus)
col_collection_1.objects.link(ob_cube)
col_collection_1.objects.link(ob_cone)
col_collection_1.objects.link(ob_lamp)
col_collection_1.objects.link(ob_camera)
col_collection_1.objects.link(ob_torus_001)

# ---- scene / render settings (as saved in the file)
scene.camera = ob_camera
scene.frame_start = 1; scene.frame_end = 250; scene.frame_set(4)
scene.render.engine = 'BLENDER_EEVEE_NEXT'
scene.render.resolution_percentage = 50
scene.render.dither_intensity = 0.0
scene.cycles.use_denoising = False
scene.cycles.samples = 128
scene.cycles.sampling_pattern = 'TABULATED_SOBOL'
scene.cycles.use_adaptive_sampling = False
scene.cycles.use_light_tree = False
scene.cycles.blur_glossy = 0.0
scene.cycles.sample_clamp_indirect = 0.0
scene.view_settings.view_transform = 'Standard'
bpy.context.view_layer.update()

